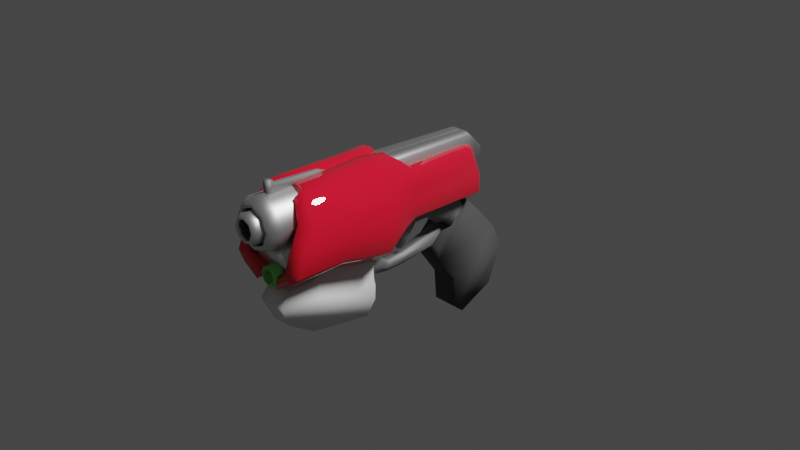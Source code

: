 # Source: dvagun3.blend  (saved by Blender 2.80.45; exported with 4.5.12 LTS)
import bpy
from mathutils import Matrix  # noqa: F401  (used for matrix-valued properties, if any)

bpy.ops.wm.read_factory_settings(use_empty=True)
scene = bpy.context.scene
scene.name = 'Scene'

# ---- collections
col_collection = bpy.data.collections.new('Collection'); scene.collection.children.link(col_collection)

# ---- materials (node trees are filled in below, after node groups)
mat_material = bpy.data.materials.new('Material')
mat_material.alpha_threshold = 0.0
mat_material.use_transparent_shadow = False
mat_material.roughness = 0.5
mat_material.line_color = (0.0, 0.0, 0.0, 1.0)
mat_handle = bpy.data.materials.new('handle')
mat_handle.use_transparent_shadow = False
mat_handle.roughness = 0.25
mat_barrel = bpy.data.materials.new('barrel')
mat_barrel.use_transparent_shadow = False
mat_barrel.roughness = 0.25
mat_shinymetal = bpy.data.materials.new('shinymetal')
mat_shinymetal.use_transparent_shadow = False
mat_shinymetal.roughness = 0.25
mat_shinymetal2 = bpy.data.materials.new('shinymetal2')
mat_shinymetal2.use_transparent_shadow = False
mat_shinymetal2.roughness = 0.25
mat_cyl_green = bpy.data.materials.new('cyl_green')
mat_cyl_green.use_transparent_shadow = False
mat_cyl_green.roughness = 0.25

# ---- material node trees
mat_material.use_nodes = True; mat_material.node_tree.nodes.clear()
_N = mat_material.node_tree.nodes; _L = mat_material.node_tree.links
n0 = _N.new('ShaderNodeOutputMaterial'); n0.name = 'Material Output'; n0.location = (300, 300)
n1 = _N.new('ShaderNodeBsdfPrincipled'); n1.name = 'Principled BSDF'; n1.location = (10, 300)
n1.distribution = 'GGX'
n1.subsurface_method = 'BURLEY'
n1.inputs[0].default_value = (0.8, 0.008456, 0.03114, 1.0)
n1.inputs[2].default_value = 0.0
n1.inputs[3].default_value = 1.45
n1.inputs[9].default_value = (1.0, 0.5, 0.1)
n1.inputs[13].default_value = 0.6857
n1.inputs[14].default_value = (0.959, 0.797, 0.8016, 1.0)
_L.new(n1.outputs[0], n0.inputs[0])
n0.is_active_output = True
mat_handle.use_nodes = True; mat_handle.node_tree.nodes.clear()
_N = mat_handle.node_tree.nodes; _L = mat_handle.node_tree.links
n0 = _N.new('ShaderNodeOutputMaterial'); n0.name = 'Material Output'; n0.location = (300, 300)
n1 = _N.new('ShaderNodeBsdfPrincipled'); n1.name = 'Principled BSDF'; n1.location = (-73, 342)
n1.distribution = 'GGX'
n1.subsurface_method = 'BURLEY'
n1.inputs[0].default_value = (0.06072, 0.06072, 0.06072, 1.0)
n1.inputs[2].default_value = 1.0
n1.inputs[3].default_value = 1.45
n1.inputs[13].default_value = 0.7158
_L.new(n1.outputs[0], n0.inputs[0])
n0.is_active_output = True
mat_barrel.use_nodes = True; mat_barrel.node_tree.nodes.clear()
_N = mat_barrel.node_tree.nodes; _L = mat_barrel.node_tree.links
n0 = _N.new('ShaderNodeOutputMaterial'); n0.name = 'Material Output'; n0.location = (300, 300)
n1 = _N.new('ShaderNodeBsdfAnisotropic'); n1.name = 'Glossy BSDF'; n1.location = (10, 300)
n1.distribution = 'GGX'
_L.new(n1.outputs[0], n0.inputs[0])
n0.is_active_output = True
mat_shinymetal.use_nodes = True; mat_shinymetal.node_tree.nodes.clear()
_N = mat_shinymetal.node_tree.nodes; _L = mat_shinymetal.node_tree.links
n0 = _N.new('ShaderNodeOutputMaterial'); n0.name = 'Material Output'; n0.location = (300, 300)
n1 = _N.new('ShaderNodeBsdfPrincipled'); n1.name = 'Principled BSDF'; n1.location = (10, 300)
n1.distribution = 'GGX'
n1.subsurface_method = 'BURLEY'
n1.inputs[0].default_value = (0.3757, 0.3757, 0.3757, 1.0)
n1.inputs[1].default_value = 1.0
n1.inputs[2].default_value = 0.7374
n1.inputs[3].default_value = 1.45
n1.inputs[13].default_value = 1.0
_L.new(n1.outputs[0], n0.inputs[0])
n0.is_active_output = True
mat_shinymetal2.use_nodes = True; mat_shinymetal2.node_tree.nodes.clear()
_N = mat_shinymetal2.node_tree.nodes; _L = mat_shinymetal2.node_tree.links
n0 = _N.new('ShaderNodeOutputMaterial'); n0.name = 'Material Output'; n0.location = (300, 300)
n1 = _N.new('ShaderNodeBsdfPrincipled'); n1.name = 'Principled BSDF'; n1.location = (10, 300)
n1.distribution = 'GGX'
n1.subsurface_method = 'BURLEY'
n1.inputs[1].default_value = 1.0
n1.inputs[2].default_value = 0.4524
n1.inputs[3].default_value = 1.45
n1.inputs[13].default_value = 1.0
_L.new(n1.outputs[0], n0.inputs[0])
n0.is_active_output = True
mat_cyl_green.use_nodes = True; mat_cyl_green.node_tree.nodes.clear()
_N = mat_cyl_green.node_tree.nodes; _L = mat_cyl_green.node_tree.links
n0 = _N.new('ShaderNodeOutputMaterial'); n0.name = 'Material Output'; n0.location = (300, 300)
n1 = _N.new('ShaderNodeBsdfPrincipled'); n1.name = 'Principled BSDF'; n1.location = (10, 300)
n1.distribution = 'GGX'
n1.subsurface_method = 'BURLEY'
n1.inputs[0].default_value = (0.249, 0.8, 0.1688, 1.0)
n1.inputs[1].default_value = 1.0
n1.inputs[3].default_value = 1.45
n1.inputs[13].default_value = 1.0
_L.new(n1.outputs[0], n0.inputs[0])
n0.is_active_output = True

# ---- world
world_world = bpy.data.worlds.new('World'); scene.world = world_world
world_world.use_nodes = True; world_world.node_tree.nodes.clear()
_N = world_world.node_tree.nodes; _L = world_world.node_tree.links
n0 = _N.new('ShaderNodeOutputWorld'); n0.name = 'World Output'; n0.location = (300, 300)
n1 = _N.new('ShaderNodeBackground'); n1.name = 'Background'; n1.location = (10, 300)
n1.inputs[0].default_value = (0.05088, 0.05088, 0.05088, 1.0)
_L.new(n1.outputs[0], n0.inputs[0])
n0.is_active_output = True
world_world.color = (0.05088, 0.05088, 0.05088)
world_world.use_sun_shadow = False
world_world.sun_shadow_jitter_overblur = 0.0

# ---- cameras
cam_camera = bpy.data.cameras.new('Camera')
cam_camera.clip_end = 100.0
cam_camera.ortho_scale = 7.314
cam_camera.show_background_images = True
cam_camera.dof.focus_distance = 0.0
cam_camera.dof.aperture_fstop = 128.0

# ---- lights
light_light = bpy.data.lights.new('Light', 'SUN')
light_light.transmission_factor = 0.0
light_light.cutoff_distance = 30.0
light_light.angle = 0.1993
light_light.energy = 3.26
light_light.shadow_buffer_clip_start = 1.001
light_light.shadow_soft_size = 0.1
light_light.shadow_cascade_max_distance = 1000.0

# ---- meshes
me_cube = bpy.data.meshes.new('Cube')
me_cube.from_pydata([(0.09938, 0.9211, 0.5927), (0.1751, 0.7311, 0.6511), (0.2603, 0.7649, 0.5822), (0.24, 0.8334, 0.0791), (0.1716, 0.971, 0.2081), (0.3201, 0.8334, 0.1502), (0.1978, -1.468, 0.7743), (0.3066, -1.377, 0.7674), (0.1794, -1.336, 0.8255), (0.4458, -1.638, 0.1013), (0.3458, -1.729, 0.1446), (0.3458, -1.678, 0.003519), (0.3063, -0.5467, 0.7689), (0.2974, -0.3038, 0.7788), (0.1952, -0.3038, 0.8365), (0.16, -0.5467, 0.8378), (0.3319, -0.3038, 0.03105), (0.4118, -0.3038, 0.1269), (0.47, -0.5467, -0.00847), (0.2994, -0.44, -0.1332), (0.09764, 1.021, 0.3826), (0.09849, 0.9719, 0.4861), (0.2592, 0.8323, 0.4408), (0.258, 0.8977, 0.3034), (0.3458, -1.633, 0.3776), (0.4458, -1.541, 0.3342), (0.4458, -1.46, 0.5296), (0.3458, -1.551, 0.573), (0.47, -0.5467, 0.264), (0.4118, -0.3038, 0.3554), (0.4118, -0.3038, 0.5471), (0.47, -0.5467, 0.4926), (0.24, -0.07682, 0.08694), (0.3201, -0.07682, 0.158), (0.24, -0.07682, 0.687), (0.3201, -0.07682, 0.616), (0.3201, -0.07682, 0.4696), (0.3201, -0.07682, 0.3274), (0.02374, 0.8442, 0.5461), (0.09348, 0.7165, 0.5802), (0.1595, 0.7357, 0.5346), (0.1637, 0.7933, 0.1335), (0.1002, 0.8881, 0.2168), (0.2257, 0.7904, 0.1793), (0.1439, -1.438, 0.6983), (0.2792, -1.348, 0.6713), (0.1369, -1.379, 0.7248), (0.3483, -1.595, 0.1291), (0.2702, -1.65, 0.1383), (0.2662, -1.637, 0.0673), (0.2741, -0.5463, 0.6616), (0.2755, -0.3166, 0.6902), (0.1572, -0.232, 0.7426), (0.1068, -0.5459, 0.7238), (0.2697, -0.3162, 0.1039), (0.3313, -0.3167, 0.1662), (0.2521, -0.483, 0.05796), (0.2108, -0.4398, -0.04403), (0.01856, 0.9422, 0.3457), (0.01942, 0.8929, 0.4492), (0.1518, 0.7884, 0.4207), (0.1507, 0.8538, 0.2834), (0.2676, -1.59, 0.3479), (0.3441, -1.503, 0.3181), (0.3441, -1.421, 0.5136), (0.2676, -1.509, 0.5434), (0.3442, -0.5467, 0.264), (0.3249, -0.3165, 0.3554), (0.3249, -0.3165, 0.5471), (0.3442, -0.5467, 0.4926), (0.1599, -0.0919, 0.1457), (0.219, -0.09411, 0.1895), (0.1599, -0.09174, 0.6282), (0.219, -0.09402, 0.5844), (0.2113, -0.09274, 0.4696), (0.2113, -0.09274, 0.3274), (0.04358, -1.336, 0.8358), (0.08676, -0.3038, 0.8464), (0.004717, -0.5467, 0.8496), (0.001157, -1.379, 0.7351), (0.04875, -0.232, 0.7525), (-0.0484, -0.5459, 0.7356), (0.1769, -0.9352, 0.8324), (0.3045, -0.9545, 0.7732), (0.3458, -1.098, 0.0008805), (0.4458, -1.079, 0.09981), (0.4458, -0.9941, 0.5334), (0.4458, -1.033, 0.3355), (0.1323, -0.9551, 0.7323), (0.2767, -0.9407, 0.6783), (0.3462, -1.058, 0.1352), (0.3397, -0.9758, 0.5258), (0.3397, -1.014, 0.3279), (0.04108, -0.9352, 0.8427), (-0.003463, -0.9551, 0.7426), (0.1523, -1.678, -0.1096), (0.1622, -0.5467, -0.2359), (0.1549, -1.595, 0.01603), (0.07276, -1.637, -0.04582), (0.1149, -0.5897, -0.04476), (0.07353, -0.5465, -0.1468), (0.1523, -1.098, -0.1122), (0.07381, -1.078, -0.041), (0.1527, -1.058, 0.02212), (0.0, -0.5532, -0.2657), (0.0, -0.5531, -0.2023), (0.0, -0.9451, -0.1778), (0.0, -0.9311, -0.1272)], [], [(86, 83, 7, 26), (85, 87, 25, 9), (36, 35, 13, 30), (33, 37, 29, 17), (0, 1, 2), (3, 4, 5), (6, 7, 8), (9, 10, 11), (12, 13, 14, 15), (16, 17, 18, 19), (20, 21, 22, 23), (24, 25, 26, 27), (28, 29, 30, 31), (23, 5, 4, 20), (24, 10, 9, 25), (82, 8, 7, 83), (32, 3, 5, 33), (34, 14, 13, 35), (84, 19, 18, 85), (28, 18, 17, 29), (2, 22, 21, 0), (6, 27, 26, 7), (12, 31, 30, 13), (36, 30, 29, 37), (86, 26, 25, 87), (22, 36, 37, 23), (1, 34, 35, 2), (16, 32, 33, 17), (5, 23, 37, 33), (22, 2, 35, 36), (91, 64, 45, 89), (90, 47, 63, 92), (74, 68, 51, 73), (71, 55, 67, 75), (38, 40, 39), (41, 43, 42), (44, 46, 45), (47, 49, 48), (50, 53, 52, 51), (54, 57, 56, 55), (58, 61, 60, 59), (62, 65, 64, 63), (66, 69, 68, 67), (61, 58, 42, 43), (62, 63, 47, 48), (88, 89, 45, 46), (70, 71, 43, 41), (72, 73, 51, 52), (84, 11, 95, 101), (66, 67, 55, 56), (40, 38, 59, 60), (44, 45, 64, 65), (50, 51, 68, 69), (74, 75, 67, 68), (91, 92, 63, 64), (60, 61, 75, 74), (39, 40, 73, 72), (54, 55, 71, 70), (43, 71, 75, 61), (60, 74, 73, 40), (1, 0, 38, 39), (4, 3, 41, 42), (6, 8, 46, 44), (11, 10, 48, 49), (88, 46, 79, 94), (16, 19, 57, 54), (21, 20, 58, 59), (24, 27, 65, 62), (20, 4, 42, 58), (10, 24, 62, 48), (15, 14, 77, 78), (3, 32, 70, 41), (14, 34, 72, 52), (56, 57, 100, 99), (0, 21, 59, 38), (27, 6, 44, 65), (32, 16, 54, 70), (34, 1, 39, 72), (78, 77, 80, 81), (93, 78, 81, 94), (46, 8, 76, 79), (52, 53, 81, 80), (82, 15, 78, 93), (14, 52, 80, 77), (8, 82, 93, 76), (76, 93, 94, 79), (19, 84, 101, 96), (53, 88, 94, 81), (69, 66, 92, 91), (11, 49, 98, 95), (53, 50, 89, 88), (56, 90, 92, 66), (69, 91, 89, 50), (31, 86, 87, 28), (11, 84, 85, 9), (15, 82, 83, 12), (18, 28, 87, 85), (31, 12, 83, 86), (102, 103, 99, 100), (101, 95, 98, 102), (102, 100, 105, 107), (98, 97, 103, 102), (49, 47, 97, 98), (90, 56, 99, 103), (57, 19, 96, 100), (47, 90, 103, 97), (104, 106, 107, 105), (101, 102, 107, 106), (100, 96, 104, 105), (96, 101, 106, 104)])
me_cube.polygons.foreach_set('use_smooth', [True] * 110)
_uv = me_cube.uv_layers.new(name='UVMap')
_uv.uv.foreach_set('vector', [0.2844, 0.6935, 0.3454, 0.6935, 0.3454, 0.7404, 0.2844, 0.7404, 0.1546, 0.6935, 0.2252, 0.6935, 0.2252, 0.7404, 0.1546, 0.7404, 0.2844, 0.6035, 0.3454, 0.6035, 0.3454, 0.6319, 0.2844, 0.6319, 0.1546, 0.6035, 0.2252, 0.6035, 0.2252, 0.6319, 0.1546, 0.6319, 0.8454, 0.722, 0.875, 0.722, 0.8454, 0.75, 0.597, 0.7596, 0.597, 0.75, 0.625, 0.7596, 0.5954, 0.278, 0.5954, 0.25, 0.625, 0.278, 0.1546, 0.7404, 0.1546, 0.75, 0.125, 0.7404, 0.3454, 0.6511, 0.3454, 0.6415, 0.375, 0.6415, 0.375, 0.6511, 0.597, 0.8819, 0.625, 0.8819, 0.625, 0.8915, 0.597, 0.8915, 0.7252, 0.722, 0.7548, 0.722, 0.7548, 0.75, 0.7252, 0.75, 0.4752, 0.278, 0.4752, 0.25, 0.5048, 0.25, 0.5048, 0.278, 0.2252, 0.6511, 0.2252, 0.6319, 0.2844, 0.6319, 0.2844, 0.6511, 0.2252, 0.5096, 0.1546, 0.5096, 0.1546, 0.5, 0.2252, 0.5, 0.4752, 0.278, 0.4046, 0.278, 0.4046, 0.25, 0.4752, 0.25, 0.403, 0.1935, 0.403, 0.2404, 0.375, 0.2404, 0.375, 0.1935, 0.597, 0.8535, 0.597, 0.7596, 0.625, 0.7596, 0.625, 0.8535, 0.403, 0.1035, 0.403, 0.1319, 0.375, 0.1319, 0.375, 0.1035, 0.597, 0.9435, 0.597, 0.9011, 0.625, 0.9011, 0.625, 0.9435, 0.2252, 0.6511, 0.1546, 0.6511, 0.1546, 0.6319, 0.2252, 0.6319, 0.3454, 0.5096, 0.2844, 0.5096, 0.2844, 0.5, 0.3454, 0.5, 0.5954, 0.278, 0.5344, 0.278, 0.5344, 0.25, 0.5954, 0.25, 0.3454, 0.6511, 0.2844, 0.6511, 0.2844, 0.6319, 0.3454, 0.6319, 0.2844, 0.6035, 0.2844, 0.6319, 0.2252, 0.6319, 0.2252, 0.6035, 0.2844, 0.6935, 0.2844, 0.7404, 0.2252, 0.7404, 0.2252, 0.6935, 0.2844, 0.5096, 0.2844, 0.6035, 0.2252, 0.6035, 0.2252, 0.5096, 0.403, 0.009611, 0.403, 0.1035, 0.375, 0.1035, 0.375, 0.009611, 0.597, 0.8819, 0.597, 0.8535, 0.625, 0.8535, 0.625, 0.8819, 0.1546, 0.5096, 0.2252, 0.5096, 0.2252, 0.6035, 0.1546, 0.6035, 0.2844, 0.5096, 0.3454, 0.5096, 0.3454, 0.6035, 0.2844, 0.6035, 0.2844, 0.6935, 0.2844, 0.7404, 0.3454, 0.7404, 0.3454, 0.6935, 0.1546, 0.6935, 0.1546, 0.7404, 0.2252, 0.7404, 0.2252, 0.6935, 0.2844, 0.6035, 0.2844, 0.6319, 0.3454, 0.6319, 0.3454, 0.6035, 0.1546, 0.6035, 0.1546, 0.6319, 0.2252, 0.6319, 0.2252, 0.6035, 0.8454, 0.722, 0.8454, 0.75, 0.875, 0.722, 0.597, 0.7596, 0.625, 0.7596, 0.597, 0.75, 0.5954, 0.278, 0.625, 0.278, 0.5954, 0.25, 0.1546, 0.7404, 0.125, 0.7404, 0.1546, 0.75, 0.3454, 0.6511, 0.375, 0.6511, 0.375, 0.6415, 0.3454, 0.6415, 0.597, 0.8819, 0.597, 0.8915, 0.625, 0.8915, 0.625, 0.8819, 0.7252, 0.722, 0.7252, 0.75, 0.7548, 0.75, 0.7548, 0.722, 0.4752, 0.278, 0.5048, 0.278, 0.5048, 0.25, 0.4752, 0.25, 0.2252, 0.6511, 0.2844, 0.6511, 0.2844, 0.6319, 0.2252, 0.6319, 0.2252, 0.5096, 0.2252, 0.5, 0.1546, 0.5, 0.1546, 0.5096, 0.4752, 0.278, 0.4752, 0.25, 0.4046, 0.25, 0.4046, 0.278, 0.403, 0.1935, 0.375, 0.1935, 0.375, 0.2404, 0.403, 0.2404, 0.597, 0.8535, 0.625, 0.8535, 0.625, 0.7596, 0.597, 0.7596, 0.403, 0.1035, 0.375, 0.1035, 0.375, 0.1319, 0.403, 0.1319, 0.597, 0.9435, 0.597, 0.9904, 0.597, 0.9904, 0.597, 0.9435, 0.2252, 0.6511, 0.2252, 0.6319, 0.1546, 0.6319, 0.1546, 0.6511, 0.3454, 0.5096, 0.3454, 0.5, 0.2844, 0.5, 0.2844, 0.5096, 0.5954, 0.278, 0.5954, 0.25, 0.5344, 0.25, 0.5344, 0.278, 0.3454, 0.6511, 0.3454, 0.6319, 0.2844, 0.6319, 0.2844, 0.6511, 0.2844, 0.6035, 0.2252, 0.6035, 0.2252, 0.6319, 0.2844, 0.6319, 0.2844, 0.6935, 0.2252, 0.6935, 0.2252, 0.7404, 0.2844, 0.7404, 0.2844, 0.5096, 0.2252, 0.5096, 0.2252, 0.6035, 0.2844, 0.6035, 0.403, 0.009611, 0.375, 0.009611, 0.375, 0.1035, 0.403, 0.1035, 0.597, 0.8819, 0.625, 0.8819, 0.625, 0.8535, 0.597, 0.8535, 0.1546, 0.5096, 0.1546, 0.6035, 0.2252, 0.6035, 0.2252, 0.5096, 0.2844, 0.5096, 0.2844, 0.6035, 0.3454, 0.6035, 0.3454, 0.5096, 0.875, 0.722, 0.8454, 0.722, 0.8454, 0.722, 0.875, 0.722, 0.597, 0.75, 0.597, 0.7596, 0.597, 0.7596, 0.597, 0.75, 0.5954, 0.278, 0.625, 0.278, 0.625, 0.278, 0.5954, 0.278, 0.125, 0.7404, 0.1546, 0.75, 0.1546, 0.75, 0.125, 0.7404, 0.403, 0.1935, 0.403, 0.2404, 0.403, 0.2404, 0.403, 0.1935, 0.597, 0.8819, 0.597, 0.8915, 0.597, 0.8915, 0.597, 0.8819, 0.7548, 0.722, 0.7252, 0.722, 0.7252, 0.722, 0.7548, 0.722, 0.4752, 0.278, 0.5048, 0.278, 0.5048, 0.278, 0.4752, 0.278, 0.2252, 0.5, 0.1546, 0.5, 0.1546, 0.5, 0.2252, 0.5, 0.4046, 0.278, 0.4752, 0.278, 0.4752, 0.278, 0.4046, 0.278, 0.375, 0.6511, 0.375, 0.6415, 0.375, 0.6415, 0.375, 0.6511, 0.597, 0.7596, 0.597, 0.8535, 0.597, 0.8535, 0.597, 0.7596, 0.403, 0.1319, 0.403, 0.1035, 0.403, 0.1035, 0.403, 0.1319, 0.625, 0.8915, 0.597, 0.8915, 0.597, 0.8915, 0.625, 0.8915, 0.3454, 0.5, 0.2844, 0.5, 0.2844, 0.5, 0.3454, 0.5, 0.5344, 0.278, 0.5954, 0.278, 0.5954, 0.278, 0.5344, 0.278, 0.597, 0.8535, 0.597, 0.8819, 0.597, 0.8819, 0.597, 0.8535, 0.403, 0.1035, 0.403, 0.009611, 0.403, 0.009611, 0.403, 0.1035, 0.375, 0.6511, 0.375, 0.6415, 0.375, 0.6415, 0.375, 0.6511, 0.403, 0.1935, 0.403, 0.1511, 0.403, 0.1511, 0.403, 0.1935, 0.625, 0.278, 0.625, 0.278, 0.625, 0.278, 0.625, 0.278, 0.375, 0.6415, 0.375, 0.6511, 0.375, 0.6511, 0.375, 0.6415, 0.403, 0.1935, 0.403, 0.1511, 0.403, 0.1511, 0.403, 0.1935, 0.403, 0.1319, 0.403, 0.1319, 0.403, 0.1319, 0.403, 0.1319, 0.403, 0.2404, 0.403, 0.1935, 0.403, 0.1935, 0.403, 0.2404, 0.403, 0.2404, 0.403, 0.1935, 0.403, 0.1935, 0.403, 0.2404, 0.597, 0.9011, 0.597, 0.9435, 0.597, 0.9435, 0.597, 0.9011, 0.403, 0.1511, 0.403, 0.1935, 0.403, 0.1935, 0.403, 0.1511, 0.2844, 0.6511, 0.2252, 0.6511, 0.2252, 0.6935, 0.2844, 0.6935, 0.125, 0.7404, 0.125, 0.7404, 0.125, 0.7404, 0.125, 0.7404, 0.403, 0.1511, 0.375, 0.1511, 0.375, 0.1935, 0.403, 0.1935, 0.1546, 0.6511, 0.1546, 0.6935, 0.2252, 0.6935, 0.2252, 0.6511, 0.2844, 0.6511, 0.2844, 0.6935, 0.3454, 0.6935, 0.3454, 0.6511, 0.2844, 0.6511, 0.2844, 0.6935, 0.2252, 0.6935, 0.2252, 0.6511, 0.597, 0.9904, 0.597, 0.9435, 0.625, 0.9435, 0.625, 0.9904, 0.403, 0.1511, 0.403, 0.1935, 0.375, 0.1935, 0.375, 0.1511, 0.1546, 0.6511, 0.2252, 0.6511, 0.2252, 0.6935, 0.1546, 0.6935, 0.2844, 0.6511, 0.3454, 0.6511, 0.3454, 0.6935, 0.2844, 0.6935, 0.597, 0.9435, 0.625, 0.9435, 0.625, 0.9011, 0.597, 0.9011, 0.597, 0.9435, 0.597, 0.9904, 0.597, 0.9904, 0.597, 0.9435, 0.597, 0.9435, 0.597, 0.9011, 0.597, 0.9011, 0.597, 0.9435, 0.597, 0.9904, 0.625, 0.9904, 0.625, 0.9435, 0.597, 0.9435, 0.125, 0.7404, 0.1546, 0.7404, 0.1546, 0.7404, 0.125, 0.7404, 0.1546, 0.6935, 0.1546, 0.6511, 0.1546, 0.6511, 0.1546, 0.6935, 0.597, 0.8915, 0.597, 0.8915, 0.597, 0.8915, 0.597, 0.8915, 0.1546, 0.7404, 0.1546, 0.6935, 0.1546, 0.6935, 0.1546, 0.7404, 0.597, 0.9011, 0.597, 0.9435, 0.597, 0.9435, 0.597, 0.9011, 0.597, 0.9435, 0.597, 0.9435, 0.597, 0.9435, 0.597, 0.9435, 0.597, 0.8915, 0.597, 0.8915, 0.597, 0.8915, 0.597, 0.8915, 0.597, 0.9011, 0.597, 0.9435, 0.597, 0.9435, 0.597, 0.9011])
me_cube.materials.append(mat_material)
me_cube.use_remesh_preserve_volume = False
me_cube.use_remesh_preserve_attributes = False
me_cube.use_mirror_vertex_groups = False
me_cube.update()
me_cube_001 = bpy.data.meshes.new('Cube.001')
me_cube_001.from_pydata([(-0.1601, 0.6815, -0.9083), (-0.1601, 0.4327, -0.5686), (-0.1601, 1.266, -0.4621), (-0.1601, 0.9856, -0.1477), (0.1601, 0.6815, -0.9083), (0.1601, 0.4327, -0.5686), (0.1601, 1.266, -0.4621), (0.1601, 0.9856, -0.1477), (-0.1562, 0.7095, -1.263), (-0.1562, 1.391, -0.74), (0.1562, 0.7095, -1.263), (0.1562, 1.391, -0.74), (-0.1562, 0.8051, -1.341), (-0.1562, 1.222, -1.145), (0.1562, 0.8051, -1.341), (0.1562, 1.222, -1.145), (-0.1601, 0.4115, -0.4243), (-0.1601, 0.824, 0.00633), (0.1601, 0.4115, -0.4243), (0.1601, 0.824, 0.00633)], [], [(0, 1, 3, 2), (2, 3, 7, 6), (6, 7, 5, 4), (4, 5, 1, 0), (0, 2, 9, 8), (3, 1, 16, 17), (9, 11, 15, 13), (6, 4, 10, 11), (4, 0, 8, 10), (2, 6, 11, 9), (13, 15, 14, 12), (11, 10, 14, 15), (8, 9, 13, 12), (10, 8, 12, 14), (19, 17, 16, 18), (1, 5, 18, 16), (7, 3, 17, 19), (5, 7, 19, 18)])
me_cube_001.polygons.foreach_set('use_smooth', [True] * 18)
_uv = me_cube_001.uv_layers.new(name='UVMap')
_uv.uv.foreach_set('vector', [0.375, 0.0, 0.625, 0.0, 0.625, 0.25, 0.375, 0.25, 0.375, 0.25, 0.625, 0.25, 0.625, 0.5, 0.375, 0.5, 0.375, 0.5, 0.625, 0.5, 0.625, 0.75, 0.375, 0.75, 0.375, 0.75, 0.625, 0.75, 0.625, 1.0, 0.375, 1.0, 0.375, 0.0, 0.375, 0.25, 0.375, 0.25, 0.375, 0.0, 0.625, 0.25, 0.625, 0.0, 0.625, 0.0, 0.625, 0.25, 0.375, 0.25, 0.375, 0.5, 0.375, 0.5, 0.375, 0.25, 0.375, 0.5, 0.375, 0.75, 0.375, 0.75, 0.375, 0.5, 0.375, 0.75, 0.375, 1.0, 0.375, 1.0, 0.375, 0.75, 0.375, 0.25, 0.375, 0.5, 0.375, 0.5, 0.375, 0.25, 0.125, 0.5, 0.375, 0.5, 0.375, 0.75, 0.125, 0.75, 0.375, 0.5, 0.375, 0.75, 0.375, 0.75, 0.375, 0.5, 0.375, 0.0, 0.375, 0.25, 0.375, 0.25, 0.375, 0.0, 0.375, 0.75, 0.375, 1.0, 0.375, 1.0, 0.375, 0.75, 0.625, 0.5, 0.875, 0.5, 0.875, 0.75, 0.625, 0.75, 0.625, 1.0, 0.625, 0.75, 0.625, 0.75, 0.625, 1.0, 0.625, 0.5, 0.625, 0.25, 0.625, 0.25, 0.625, 0.5, 0.625, 0.75, 0.625, 0.5, 0.625, 0.5, 0.625, 0.75])
me_cube_001.materials.append(mat_handle)
me_cube_001.use_remesh_preserve_volume = False
me_cube_001.use_remesh_preserve_attributes = False
me_cube_001.use_mirror_vertex_groups = False
me_cube_001.update()
me_cylinder = bpy.data.meshes.new('Cylinder')
me_cylinder.from_pydata([(-6.487e-09, 0.2015, -1.355), (-2.894e-09, 0.2023, 1.0), (0.09504, 0.1622, -1.355), (0.143, 0.143, 1.0), (0.1344, 0.06714, -1.355), (0.2023, -8.842e-09, 1.0), (0.09504, -0.0279, -1.355), (0.143, -0.143, 1.0), (-1.824e-08, -0.06727, -1.355), (-2.058e-08, -0.2023, 1.0), (-0.09504, -0.0279, -1.355), (-0.143, -0.143, 1.0), (-0.1344, 0.06714, -1.355), (-0.2023, 2.412e-09, 1.0), (-0.09504, 0.1622, -1.355), (-0.143, 0.143, 1.0), (0.0, 0.26, 0.894), (0.1838, 0.1838, 0.894), (0.26, -1.136e-08, 0.894), (0.1838, -0.1838, 0.894), (-2.273e-08, -0.26, 0.894), (-0.1838, -0.1838, 0.894), (-0.26, 3.1e-09, 0.894), (-0.1838, 0.1838, 0.894), (-8.925e-09, 0.157, -1.354), (-4.077e-09, 0.1711, 0.9992), (0.06356, 0.1307, -1.354), (0.121, 0.121, 0.9992), (0.08989, 0.06714, -1.354), (0.1711, 9.399e-09, 0.9992), (0.06356, 0.003581, -1.354), (0.121, -0.121, 0.9992), (-1.678e-08, -0.02275, -1.354), (-1.904e-08, -0.1711, 0.9992), (-0.06356, 0.003581, -1.354), (-0.121, -0.121, 0.9992), (-0.08989, 0.06714, -1.354), (-0.1711, 1.892e-08, 0.9992), (-0.06356, 0.1307, -1.354), (-0.121, 0.121, 0.9992), (-1.629e-09, 0.22, 0.8933), (0.1555, 0.1555, 0.8933), (0.22, 6.557e-09, 0.8933), (0.1555, -0.1555, 0.8933), (-2.086e-08, -0.22, 0.8933), (-0.1555, -0.1555, 0.8933), (-0.22, 1.879e-08, 0.8933), (-0.1555, 0.1555, 0.8933)], [], [(16, 17, 3, 1), (17, 18, 5, 3), (18, 19, 7, 5), (19, 20, 9, 7), (20, 21, 11, 9), (21, 22, 13, 11), (22, 23, 15, 13), (23, 16, 1, 15), (14, 0, 16, 23), (12, 14, 23, 22), (10, 12, 22, 21), (8, 10, 21, 20), (6, 8, 20, 19), (4, 6, 19, 18), (2, 4, 18, 17), (0, 2, 17, 16), (40, 25, 27, 41), (41, 27, 29, 42), (42, 29, 31, 43), (43, 31, 33, 44), (44, 33, 35, 45), (45, 35, 37, 46), (46, 37, 39, 47), (47, 39, 25, 40), (38, 47, 40, 24), (36, 46, 47, 38), (34, 45, 46, 36), (32, 44, 45, 34), (30, 43, 44, 32), (28, 42, 43, 30), (26, 41, 42, 28), (24, 40, 41, 26), (7, 9, 33, 31), (4, 2, 26, 28), (14, 12, 36, 38), (3, 5, 29, 27), (13, 15, 39, 37), (10, 8, 32, 34), (9, 11, 35, 33), (6, 4, 28, 30), (0, 14, 38, 24), (2, 0, 24, 26), (5, 7, 31, 29), (15, 1, 25, 39), (12, 10, 34, 36), (1, 3, 27, 25), (11, 13, 37, 35), (8, 6, 30, 32)])
me_cylinder.polygons.foreach_set('use_smooth', [True] * 48)
_uv = me_cylinder.uv_layers.new(name='UVMap')
_uv.uv.foreach_set('vector', [1.0, 0.947, 0.875, 0.947, 0.875, 1.0, 1.0, 1.0, 0.875, 0.947, 0.75, 0.947, 0.75, 1.0, 0.875, 1.0, 0.75, 0.947, 0.625, 0.947, 0.625, 1.0, 0.75, 1.0, 0.625, 0.947, 0.5, 0.947, 0.5, 1.0, 0.625, 1.0, 0.5, 0.947, 0.375, 0.947, 0.375, 1.0, 0.5, 1.0, 0.375, 0.947, 0.25, 0.947, 0.25, 1.0, 0.375, 1.0, 0.25, 0.947, 0.125, 0.947, 0.125, 1.0, 0.25, 1.0, 0.125, 0.947, 0.0, 0.947, 0.0, 1.0, 0.125, 1.0, 0.125, 0.0, 0.0, 0.0, 0.0, 0.947, 0.125, 0.947, 0.25, 0.0, 0.125, 0.0, 0.125, 0.947, 0.25, 0.947, 0.375, 0.0, 0.25, 0.0, 0.25, 0.947, 0.375, 0.947, 0.5, 0.0, 0.375, 0.0, 0.375, 0.947, 0.5, 0.947, 0.625, 0.0, 0.5, 0.0, 0.5, 0.947, 0.625, 0.947, 0.75, 0.0, 0.625, 0.0, 0.625, 0.947, 0.75, 0.947, 0.875, 0.0, 0.75, 0.0, 0.75, 0.947, 0.875, 0.947, 1.0, 0.0, 0.875, 0.0, 0.875, 0.947, 1.0, 0.947, 1.0, 0.947, 1.0, 1.0, 0.875, 1.0, 0.875, 0.947, 0.875, 0.947, 0.875, 1.0, 0.75, 1.0, 0.75, 0.947, 0.75, 0.947, 0.75, 1.0, 0.625, 1.0, 0.625, 0.947, 0.625, 0.947, 0.625, 1.0, 0.5, 1.0, 0.5, 0.947, 0.5, 0.947, 0.5, 1.0, 0.375, 1.0, 0.375, 0.947, 0.375, 0.947, 0.375, 1.0, 0.25, 1.0, 0.25, 0.947, 0.25, 0.947, 0.25, 1.0, 0.125, 1.0, 0.125, 0.947, 0.125, 0.947, 0.125, 1.0, 0.0, 1.0, 0.0, 0.947, 0.125, 0.0, 0.125, 0.947, 0.0, 0.947, 0.0, 0.0, 0.25, 0.0, 0.25, 0.947, 0.125, 0.947, 0.125, 0.0, 0.375, 0.0, 0.375, 0.947, 0.25, 0.947, 0.25, 0.0, 0.5, 0.0, 0.5, 0.947, 0.375, 0.947, 0.375, 0.0, 0.625, 0.0, 0.625, 0.947, 0.5, 0.947, 0.5, 0.0, 0.75, 0.0, 0.75, 0.947, 0.625, 0.947, 0.625, 0.0, 0.875, 0.0, 0.875, 0.947, 0.75, 0.947, 0.75, 0.0, 1.0, 0.0, 1.0, 0.947, 0.875, 0.947, 0.875, 0.0, 0.625, 1.0, 0.5, 1.0, 0.5, 1.0, 0.625, 1.0, 0.75, 0.0, 0.875, 0.0, 0.875, 0.0, 0.75, 0.0, 0.125, 0.0, 0.25, 0.0, 0.25, 0.0, 0.125, 0.0, 0.875, 1.0, 0.75, 1.0, 0.75, 1.0, 0.875, 1.0, 0.25, 1.0, 0.125, 1.0, 0.125, 1.0, 0.25, 1.0, 0.375, 0.0, 0.5, 0.0, 0.5, 0.0, 0.375, 0.0, 0.5, 1.0, 0.375, 1.0, 0.375, 1.0, 0.5, 1.0, 0.625, 0.0, 0.75, 0.0, 0.75, 0.0, 0.625, 0.0, 0.0, 0.0, 0.125, 0.0, 0.125, 0.0, 0.0, 0.0, 0.875, 0.0, 1.0, 0.0, 1.0, 0.0, 0.875, 0.0, 0.75, 1.0, 0.625, 1.0, 0.625, 1.0, 0.75, 1.0, 0.125, 1.0, 0.0, 1.0, 0.0, 1.0, 0.125, 1.0, 0.25, 0.0, 0.375, 0.0, 0.375, 0.0, 0.25, 0.0, 1.0, 1.0, 0.875, 1.0, 0.875, 1.0, 1.0, 1.0, 0.375, 1.0, 0.25, 1.0, 0.25, 1.0, 0.375, 1.0, 0.5, 0.0, 0.625, 0.0, 0.625, 0.0, 0.5, 0.0])
me_cylinder.materials.append(mat_barrel)
me_cylinder.use_remesh_preserve_volume = False
me_cylinder.use_remesh_preserve_attributes = False
me_cylinder.use_mirror_vertex_groups = False
me_cylinder.update()
me_cylinder_001 = bpy.data.meshes.new('Cylinder.001')
me_cylinder_001.from_pydata([(-2.667e-09, 0.2077, -0.04103), (-4.979e-09, 0.1616, 1.556), (0.1468, 0.1468, -0.04103), (0.1142, 0.1142, 1.556), (0.2077, 2.031e-08, -0.04103), (0.1616, 2.232e-08, 1.556), (0.1468, -0.1468, -0.04103), (0.1142, -0.1142, 1.556), (-2.082e-08, -0.2077, -0.04103), (-1.91e-08, -0.1616, 1.556), (-0.1468, -0.1468, -0.04103), (-0.1142, -0.1142, 1.556), (-0.2077, 3.186e-08, -0.04103), (-0.1616, 3.131e-08, 1.556), (-0.1468, 0.1468, -0.04103), (-0.1142, 0.1142, 1.556), (-2.667e-09, 0.2077, 1.472), (0.1468, 0.1468, 1.472), (0.2077, 2.031e-08, 1.472), (0.1468, -0.1468, 1.472), (-2.082e-08, -0.2077, 1.472), (-0.1468, -0.1468, 1.472), (-0.2077, 3.186e-08, 1.472), (-0.1468, 0.1468, 1.472), (-3.968e-09, 0.1757, -0.03981), (-5.923e-09, 0.1367, 1.556), (0.1242, 0.1242, -0.03981), (0.09665, 0.09665, 1.556), (0.1757, 2.451e-08, -0.03981), (0.1367, 3.689e-08, 1.556), (0.1242, -0.1242, -0.03981), (0.09665, -0.09665, 1.556), (-1.933e-08, -0.1757, -0.03981), (-1.787e-08, -0.1367, 1.556), (-0.1242, -0.1242, -0.03981), (-0.09665, -0.09665, 1.556), (-0.1757, 3.429e-08, -0.03981), (-0.1367, 4.45e-08, 1.556), (-0.1242, 0.1242, -0.03981), (-0.09665, 0.09665, 1.556), (-3.968e-09, 0.1757, 1.471), (0.1242, 0.1242, 1.471), (0.1757, 3.462e-08, 1.471), (0.1242, -0.1242, 1.471), (-1.933e-08, -0.1757, 1.471), (-0.1242, -0.1242, 1.471), (-0.1757, 4.439e-08, 1.471), (-0.1242, 0.1242, 1.471)], [], [(16, 17, 3, 1), (17, 18, 5, 3), (18, 19, 7, 5), (19, 20, 9, 7), (20, 21, 11, 9), (21, 22, 13, 11), (22, 23, 15, 13), (23, 16, 1, 15), (14, 0, 16, 23), (12, 14, 23, 22), (10, 12, 22, 21), (8, 10, 21, 20), (6, 8, 20, 19), (4, 6, 19, 18), (2, 4, 18, 17), (0, 2, 17, 16), (40, 25, 27, 41), (41, 27, 29, 42), (42, 29, 31, 43), (43, 31, 33, 44), (44, 33, 35, 45), (45, 35, 37, 46), (46, 37, 39, 47), (47, 39, 25, 40), (38, 47, 40, 24), (36, 46, 47, 38), (34, 45, 46, 36), (32, 44, 45, 34), (30, 43, 44, 32), (28, 42, 43, 30), (26, 41, 42, 28), (24, 40, 41, 26), (7, 9, 33, 31), (4, 2, 26, 28), (14, 12, 36, 38), (3, 5, 29, 27), (13, 15, 39, 37), (10, 8, 32, 34), (9, 11, 35, 33), (6, 4, 28, 30), (0, 14, 38, 24), (2, 0, 24, 26), (5, 7, 31, 29), (15, 1, 25, 39), (12, 10, 34, 36), (1, 3, 27, 25), (11, 13, 37, 35), (8, 6, 30, 32)])
me_cylinder_001.polygons.foreach_set('use_smooth', [True] * 48)
_uv = me_cylinder_001.uv_layers.new(name='UVMap')
_uv.uv.foreach_set('vector', [1.0, 0.947, 0.875, 0.947, 0.875, 1.0, 1.0, 1.0, 0.875, 0.947, 0.75, 0.947, 0.75, 1.0, 0.875, 1.0, 0.75, 0.947, 0.625, 0.947, 0.625, 1.0, 0.75, 1.0, 0.625, 0.947, 0.5, 0.947, 0.5, 1.0, 0.625, 1.0, 0.5, 0.947, 0.375, 0.947, 0.375, 1.0, 0.5, 1.0, 0.375, 0.947, 0.25, 0.947, 0.25, 1.0, 0.375, 1.0, 0.25, 0.947, 0.125, 0.947, 0.125, 1.0, 0.25, 1.0, 0.125, 0.947, 0.0, 0.947, 0.0, 1.0, 0.125, 1.0, 0.125, 0.0, 0.0, 0.0, 0.0, 0.947, 0.125, 0.947, 0.25, 0.0, 0.125, 0.0, 0.125, 0.947, 0.25, 0.947, 0.375, 0.0, 0.25, 0.0, 0.25, 0.947, 0.375, 0.947, 0.5, 0.0, 0.375, 0.0, 0.375, 0.947, 0.5, 0.947, 0.625, 0.0, 0.5, 0.0, 0.5, 0.947, 0.625, 0.947, 0.75, 0.0, 0.625, 0.0, 0.625, 0.947, 0.75, 0.947, 0.875, 0.0, 0.75, 0.0, 0.75, 0.947, 0.875, 0.947, 1.0, 0.0, 0.875, 0.0, 0.875, 0.947, 1.0, 0.947, 1.0, 0.947, 1.0, 1.0, 0.875, 1.0, 0.875, 0.947, 0.875, 0.947, 0.875, 1.0, 0.75, 1.0, 0.75, 0.947, 0.75, 0.947, 0.75, 1.0, 0.625, 1.0, 0.625, 0.947, 0.625, 0.947, 0.625, 1.0, 0.5, 1.0, 0.5, 0.947, 0.5, 0.947, 0.5, 1.0, 0.375, 1.0, 0.375, 0.947, 0.375, 0.947, 0.375, 1.0, 0.25, 1.0, 0.25, 0.947, 0.25, 0.947, 0.25, 1.0, 0.125, 1.0, 0.125, 0.947, 0.125, 0.947, 0.125, 1.0, 0.0, 1.0, 0.0, 0.947, 0.125, 0.0, 0.125, 0.947, 0.0, 0.947, 0.0, 0.0, 0.25, 0.0, 0.25, 0.947, 0.125, 0.947, 0.125, 0.0, 0.375, 0.0, 0.375, 0.947, 0.25, 0.947, 0.25, 0.0, 0.5, 0.0, 0.5, 0.947, 0.375, 0.947, 0.375, 0.0, 0.625, 0.0, 0.625, 0.947, 0.5, 0.947, 0.5, 0.0, 0.75, 0.0, 0.75, 0.947, 0.625, 0.947, 0.625, 0.0, 0.875, 0.0, 0.875, 0.947, 0.75, 0.947, 0.75, 0.0, 1.0, 0.0, 1.0, 0.947, 0.875, 0.947, 0.875, 0.0, 0.625, 1.0, 0.5, 1.0, 0.5, 1.0, 0.625, 1.0, 0.75, 0.0, 0.875, 0.0, 0.875, 0.0, 0.75, 0.0, 0.125, 0.0, 0.25, 0.0, 0.25, 0.0, 0.125, 0.0, 0.875, 1.0, 0.75, 1.0, 0.75, 1.0, 0.875, 1.0, 0.25, 1.0, 0.125, 1.0, 0.125, 1.0, 0.25, 1.0, 0.375, 0.0, 0.5, 0.0, 0.5, 0.0, 0.375, 0.0, 0.5, 1.0, 0.375, 1.0, 0.375, 1.0, 0.5, 1.0, 0.625, 0.0, 0.75, 0.0, 0.75, 0.0, 0.625, 0.0, 0.0, 0.0, 0.125, 0.0, 0.125, 0.0, 0.0, 0.0, 0.875, 0.0, 1.0, 0.0, 1.0, 0.0, 0.875, 0.0, 0.75, 1.0, 0.625, 1.0, 0.625, 1.0, 0.75, 1.0, 0.125, 1.0, 0.0, 1.0, 0.0, 1.0, 0.125, 1.0, 0.25, 0.0, 0.375, 0.0, 0.375, 0.0, 0.25, 0.0, 1.0, 1.0, 0.875, 1.0, 0.875, 1.0, 1.0, 1.0, 0.375, 1.0, 0.25, 1.0, 0.25, 1.0, 0.375, 1.0, 0.5, 0.0, 0.625, 0.0, 0.625, 0.0, 0.5, 0.0])
me_cylinder_001.materials.append(mat_barrel)
me_cylinder_001.use_remesh_preserve_volume = False
me_cylinder_001.use_remesh_preserve_attributes = False
me_cylinder_001.use_mirror_vertex_groups = False
me_cylinder_001.update()
me_cube_002 = bpy.data.meshes.new('Cube.002')
me_cube_002.from_pydata([(0.1573, -0.2515, 0.1414), (0.1573, -0.1978, -0.01254), (0.1573, 0.349, 0.1732), (0.1573, 0.271, -0.007983), (-0.1573, -0.2515, 0.1414), (-0.1573, -0.1978, -0.01254), (-0.1573, 0.349, 0.1732), (-0.1573, 0.271, -0.007983), (0.1195, -0.4982, 0.1093), (0.1195, -0.3144, -0.09223), (-0.1195, -0.4982, 0.1093), (-0.1195, -0.3144, -0.09223), (0.07197, -0.5082, -0.443), (0.07197, -0.3069, -0.3353), (-0.07197, -0.5082, -0.443), (-0.07197, -0.3069, -0.3353), (0.04583, -0.2201, -0.5005), (0.04583, -0.1777, -0.4058), (-0.04583, -0.2201, -0.5005), (-0.04583, -0.1777, -0.4058), (0.04583, 0.007703, -0.4948), (0.04583, 0.02207, -0.392), (-0.04583, 0.007703, -0.4948), (-0.04583, 0.02207, -0.392), (0.07197, 0.6113, -0.3933), (0.07197, 0.6106, -0.234), (-0.07197, 0.6113, -0.3933), (-0.07197, 0.6106, -0.234), (0.1573, 0.5188, 0.1095), (0.1573, 0.3807, -0.1136), (-0.1573, 0.5188, 0.1095), (-0.1573, 0.3807, -0.1136), (0.1573, 0.68, 0.07583), (0.1573, 0.5419, -0.1472), (-0.1573, 0.68, 0.07583), (-0.1573, 0.5419, -0.1472), (0.1573, 0.8454, -0.153), (0.1573, 0.7073, -0.376), (-0.1573, 0.8454, -0.153), (-0.1573, 0.7073, -0.376), (0.0885, 0.08637, 0.1022), (0.05205, 0.1741, -0.09621), (0.0885, -0.07231, 0.02381), (0.05205, 0.00224, -0.1386), (-0.0885, 0.08637, 0.1022), (-0.05205, 0.1741, -0.09621), (-0.0885, -0.07231, 0.02381), (-0.05205, 0.00224, -0.1386), (0.02394, 0.01207, -0.336), (0.02394, -0.03334, -0.3209), (-0.02394, 0.01207, -0.336), (-0.02394, -0.03334, -0.3209)], [], [(0, 1, 3, 2), (7, 6, 30, 31), (6, 7, 5, 4), (4, 5, 11, 10), (2, 6, 4, 0), (7, 3, 1, 5), (8, 10, 14, 12), (1, 0, 8, 9), (0, 4, 10, 8), (5, 1, 9, 11), (13, 12, 16, 17), (9, 8, 12, 13), (11, 9, 13, 15), (10, 11, 15, 14), (19, 17, 21, 23), (15, 13, 17, 19), (14, 15, 19, 18), (12, 14, 18, 16), (20, 22, 26, 24), (18, 19, 23, 22), (16, 18, 22, 20), (17, 16, 20, 21), (26, 27, 25, 24), (21, 20, 24, 25), (23, 21, 25, 27), (22, 23, 27, 26), (28, 29, 33, 32), (6, 2, 28, 30), (3, 7, 31, 29), (2, 3, 29, 28), (35, 34, 38, 39), (31, 30, 34, 35), (30, 28, 32, 34), (29, 31, 35, 33), (36, 37, 39, 38), (34, 32, 36, 38), (33, 35, 39, 37), (32, 33, 37, 36), (40, 41, 43, 42), (42, 43, 47, 46), (46, 47, 45, 44), (44, 45, 41, 40), (42, 46, 44, 40), (47, 43, 49, 51), (51, 49, 48, 50), (45, 47, 51, 50), (43, 41, 48, 49), (41, 45, 50, 48)])
me_cube_002.polygons.foreach_set('use_smooth', [True] * 48)
_uv = me_cube_002.uv_layers.new(name='UVMap')
_uv.uv.foreach_set('vector', [0.375, 0.0, 0.625, 0.0, 0.625, 0.25, 0.375, 0.25, 0.625, 0.5, 0.375, 0.5, 0.375, 0.5, 0.625, 0.5, 0.375, 0.5, 0.625, 0.5, 0.625, 0.75, 0.375, 0.75, 0.375, 0.75, 0.625, 0.75, 0.625, 0.75, 0.375, 0.75, 0.125, 0.5, 0.375, 0.5, 0.375, 0.75, 0.125, 0.75, 0.625, 0.5, 0.875, 0.5, 0.875, 0.75, 0.625, 0.75, 0.125, 0.75, 0.375, 0.75, 0.375, 0.75, 0.125, 0.75, 0.625, 0.0, 0.375, 0.0, 0.375, 0.0, 0.625, 0.0, 0.125, 0.75, 0.375, 0.75, 0.375, 0.75, 0.125, 0.75, 0.625, 0.75, 0.875, 0.75, 0.875, 0.75, 0.625, 0.75, 0.625, 0.0, 0.375, 0.0, 0.375, 0.0, 0.625, 0.0, 0.625, 0.0, 0.375, 0.0, 0.375, 0.0, 0.625, 0.0, 0.625, 0.75, 0.875, 0.75, 0.875, 0.75, 0.625, 0.75, 0.375, 0.75, 0.625, 0.75, 0.625, 0.75, 0.375, 0.75, 0.625, 0.75, 0.875, 0.75, 0.875, 0.75, 0.625, 0.75, 0.625, 0.75, 0.875, 0.75, 0.875, 0.75, 0.625, 0.75, 0.375, 0.75, 0.625, 0.75, 0.625, 0.75, 0.375, 0.75, 0.125, 0.75, 0.375, 0.75, 0.375, 0.75, 0.125, 0.75, 0.125, 0.75, 0.375, 0.75, 0.375, 0.75, 0.125, 0.75, 0.375, 0.75, 0.625, 0.75, 0.625, 0.75, 0.375, 0.75, 0.125, 0.75, 0.375, 0.75, 0.375, 0.75, 0.125, 0.75, 0.625, 0.0, 0.375, 0.0, 0.375, 0.0, 0.625, 0.0, 0.375, 0.75, 0.625, 0.75, 0.625, 1.0, 0.375, 1.0, 0.625, 0.0, 0.375, 0.0, 0.375, 0.0, 0.625, 0.0, 0.625, 0.75, 0.875, 0.75, 0.875, 0.75, 0.625, 0.75, 0.375, 0.75, 0.625, 0.75, 0.625, 0.75, 0.375, 0.75, 0.375, 0.25, 0.625, 0.25, 0.625, 0.25, 0.375, 0.25, 0.375, 0.5, 0.125, 0.5, 0.125, 0.5, 0.375, 0.5, 0.875, 0.5, 0.625, 0.5, 0.625, 0.5, 0.875, 0.5, 0.375, 0.25, 0.625, 0.25, 0.625, 0.25, 0.375, 0.25, 0.625, 0.5, 0.375, 0.5, 0.375, 0.5, 0.625, 0.5, 0.625, 0.5, 0.375, 0.5, 0.375, 0.5, 0.625, 0.5, 0.375, 0.5, 0.125, 0.5, 0.125, 0.5, 0.375, 0.5, 0.875, 0.5, 0.625, 0.5, 0.625, 0.5, 0.875, 0.5, 0.375, 0.25, 0.625, 0.25, 0.625, 0.5, 0.375, 0.5, 0.375, 0.5, 0.125, 0.5, 0.125, 0.5, 0.375, 0.5, 0.875, 0.5, 0.625, 0.5, 0.625, 0.5, 0.875, 0.5, 0.375, 0.25, 0.625, 0.25, 0.625, 0.25, 0.375, 0.25, 0.375, 0.0, 0.625, 0.0, 0.625, 0.25, 0.375, 0.25, 0.375, 0.25, 0.625, 0.25, 0.625, 0.5, 0.375, 0.5, 0.375, 0.5, 0.625, 0.5, 0.625, 0.75, 0.375, 0.75, 0.375, 0.75, 0.625, 0.75, 0.625, 1.0, 0.375, 1.0, 0.125, 0.5, 0.375, 0.5, 0.375, 0.75, 0.125, 0.75, 0.625, 0.5, 0.625, 0.25, 0.625, 0.25, 0.625, 0.5, 0.625, 0.5, 0.875, 0.5, 0.875, 0.75, 0.625, 0.75, 0.625, 0.75, 0.625, 0.5, 0.625, 0.5, 0.625, 0.75, 0.625, 0.25, 0.625, 0.0, 0.625, 0.0, 0.625, 0.25, 0.625, 1.0, 0.625, 0.75, 0.625, 0.75, 0.625, 1.0])
me_cube_002.materials.append(mat_shinymetal)
me_cube_002.use_remesh_preserve_volume = False
me_cube_002.use_remesh_preserve_attributes = False
me_cube_002.use_mirror_vertex_groups = False
me_cube_002.update()
me_cube_003 = bpy.data.meshes.new('Cube.003')
me_cube_003.from_pydata([(-0.2853, -9.004, 0.2751), (-0.2853, -9.004, 1.493), (-0.4397, 1.022, -0.8177), (-0.4397, 1.022, 1.832), (0.2853, -9.004, 0.2751), (0.2853, -9.004, 1.493), (0.4397, 1.022, -0.8177), (0.4397, 1.022, 1.832), (-0.4397, -0.01825, -0.8177), (-0.4397, -0.01825, 1.832), (0.4397, -0.01825, -0.8177), (0.4397, -0.01825, 1.832), (-0.4397, -0.4095, -0.1256), (0.4397, -0.4095, 1.83), (-0.4397, -0.4095, 1.83), (0.4397, -0.4095, -0.1256), (-0.2853, -10.66, 0.9972), (-0.2853, -10.34, 2.152), (0.2853, -10.66, 0.9972), (0.2853, -10.34, 2.152)], [], [(8, 9, 3, 2), (2, 3, 7, 6), (15, 13, 5, 4), (1, 0, 16, 17), (12, 15, 4, 0), (13, 14, 1, 5), (7, 3, 9, 11), (2, 6, 10, 8), (6, 7, 11, 10), (12, 14, 9, 8), (0, 1, 14, 12), (11, 9, 14, 13), (8, 10, 15, 12), (10, 11, 13, 15), (18, 19, 17, 16), (0, 4, 18, 16), (5, 1, 17, 19), (4, 5, 19, 18)])
me_cube_003.polygons.foreach_set('use_smooth', [True] * 18)
_uv = me_cube_003.uv_layers.new(name='UVMap')
_uv.uv.foreach_set('vector', [0.375, 0.1228, 0.625, 0.1228, 0.625, 0.25, 0.375, 0.25, 0.375, 0.25, 0.625, 0.25, 0.625, 0.5, 0.375, 0.5, 0.375, 0.6818, 0.625, 0.6818, 0.625, 0.75, 0.375, 0.75, 0.625, 0.0, 0.375, 0.0, 0.375, 0.0, 0.625, 0.0, 0.125, 0.6818, 0.375, 0.6818, 0.375, 0.75, 0.125, 0.75, 0.625, 0.6818, 0.875, 0.6818, 0.875, 0.75, 0.625, 0.75, 0.625, 0.5, 0.875, 0.5, 0.875, 0.6272, 0.625, 0.6272, 0.125, 0.5, 0.375, 0.5, 0.375, 0.6272, 0.125, 0.6272, 0.375, 0.5, 0.625, 0.5, 0.625, 0.6272, 0.375, 0.6272, 0.375, 0.0682, 0.625, 0.0682, 0.625, 0.1228, 0.375, 0.1228, 0.375, 0.0, 0.625, 0.0, 0.625, 0.0682, 0.375, 0.0682, 0.625, 0.6272, 0.875, 0.6272, 0.875, 0.6818, 0.625, 0.6818, 0.125, 0.6272, 0.375, 0.6272, 0.375, 0.6818, 0.125, 0.6818, 0.375, 0.6272, 0.625, 0.6272, 0.625, 0.6818, 0.375, 0.6818, 0.375, 0.75, 0.625, 0.75, 0.625, 1.0, 0.375, 1.0, 0.125, 0.75, 0.375, 0.75, 0.375, 0.75, 0.125, 0.75, 0.625, 0.75, 0.875, 0.75, 0.875, 0.75, 0.625, 0.75, 0.375, 0.75, 0.625, 0.75, 0.625, 0.75, 0.375, 0.75])
me_cube_003.materials.append(mat_shinymetal)
me_cube_003.use_remesh_preserve_volume = False
me_cube_003.use_remesh_preserve_attributes = False
me_cube_003.use_mirror_vertex_groups = False
me_cube_003.update()
me_cube_004 = bpy.data.meshes.new('Cube.004')
me_cube_004.from_pydata([(0.8415, -1.259, -1.056), (0.9769, -1.259, -0.966), (0.7002, -1.259, 0.8241), (0.9769, -1.259, 0.6546), (0.6297, 0.4495, -1.231), (0.7256, 0.554, -0.831), (0.7256, 0.4495, -1.141), (0.5297, 0.4495, 0.6669), (0.7256, 0.4495, 0.4958), (0.6297, 0.554, -0.8885), (0.5297, 0.554, 0.3425), (0.7256, 0.554, 0.2047), (0.7065, 0.7059, -0.7326), (0.5832, 0.7051, -0.7556), (0.5597, 0.722, -0.2967), (0.7065, 0.7211, -0.3196), (0.2568, -1.26, 0.8241), (0.2158, 0.4484, 0.6669), (0.2158, 0.5529, 0.3425), (0.4081, 0.6743, -0.37), (0.0, -1.257, 0.8146), (0.0, 0.4509, 0.6573), (0.0, 0.5524, 0.2535), (0.0, 0.6392, -0.1313)], [], [(6, 8, 3, 1), (6, 4, 9, 5), (8, 6, 5, 11), (7, 8, 11, 10), (0, 4, 6, 1), (7, 2, 3, 8), (11, 5, 12, 15), (5, 9, 13, 12), (10, 11, 15, 14), (14, 15, 12, 13), (7, 10, 18, 17), (2, 7, 17, 16), (19, 18, 10, 14), (13, 19, 14), (16, 17, 21, 20), (17, 18, 22, 21), (18, 19, 23, 22)])
me_cube_004.polygons.foreach_set('use_smooth', [True] * 17)
_uv = me_cube_004.uv_layers.new(name='UVMap')
_uv.uv.foreach_set('vector', [0.3875, 0.5125, 0.6125, 0.5125, 0.6125, 0.7375, 0.3875, 0.7375, 0.3875, 0.5125, 0.3625, 0.5125, 0.3625, 0.5125, 0.3875, 0.5125, 0.6125, 0.5125, 0.3875, 0.5125, 0.3875, 0.5125, 0.6125, 0.5125, 0.6375, 0.5125, 0.6125, 0.5125, 0.6125, 0.5125, 0.6375, 0.5125, 0.3625, 0.7375, 0.3625, 0.5125, 0.3875, 0.5125, 0.3875, 0.7375, 0.6375, 0.5125, 0.6375, 0.7375, 0.6125, 0.7375, 0.6125, 0.5125, 0.6125, 0.5125, 0.3875, 0.5125, 0.3875, 0.5125, 0.6125, 0.5125, 0.3875, 0.5125, 0.3625, 0.5125, 0.3625, 0.5125, 0.3875, 0.5125, 0.6375, 0.5125, 0.6125, 0.5125, 0.6125, 0.5125, 0.6375, 0.5125, 0.6375, 0.5125, 0.6125, 0.5125, 0.3875, 0.5125, 0.3625, 0.5125, 0.6375, 0.5125, 0.6375, 0.5125, 0.6375, 0.5125, 0.6375, 0.5125, 0.6375, 0.7375, 0.6375, 0.5125, 0.6375, 0.5125, 0.6375, 0.7375, 0.0, 0.0, 0.6375, 0.5125, 0.6375, 0.5125, 0.6375, 0.5125, 0.3625, 0.5125, 0.0, 0.0, 0.6375, 0.5125, 0.6375, 0.7375, 0.6375, 0.5125, 0.6375, 0.5125, 0.6375, 0.7375, 0.6375, 0.5125, 0.6375, 0.5125, 0.6375, 0.5125, 0.6375, 0.5125, 0.6375, 0.5125, 0.0, 0.0, 0.0, 0.0, 0.6375, 0.5125])
me_cube_004.materials.append(mat_shinymetal2)
me_cube_004.use_remesh_preserve_volume = False
me_cube_004.use_remesh_preserve_attributes = False
me_cube_004.use_mirror_vertex_groups = False
me_cube_004.update()
me_cube_005 = bpy.data.meshes.new('Cube.005')
me_cube_005.from_pydata([(-0.4938, -1.0, -1.0), (-0.3083, -0.5685, 0.05529), (-0.4938, 1.043, -1.009), (-0.3083, 0.6801, 0.05529), (0.4938, -1.0, -1.0), (0.3083, -0.5685, 0.05529), (0.4938, 1.043, -1.009), (0.3083, 0.6801, 0.05529), (-0.4799, -1.262, -1.332), (-0.5055, 1.196, -1.219), (0.4799, -1.262, -1.332), (0.5055, 1.196, -1.219), (-0.49, -1.911, -1.626), (-0.49, 1.392, -1.636), (0.49, -1.911, -1.626), (0.49, 1.392, -1.636), (-0.49, -2.026, -2.152), (-0.49, 1.277, -2.162), (0.49, -2.026, -2.152), (0.49, 1.277, -2.162), (-0.324, -1.483, -2.636), (-0.324, -0.4453, -2.767), (0.324, -1.483, -2.636), (0.324, -0.4453, -2.767)], [], [(0, 1, 3, 2), (2, 3, 7, 6), (6, 7, 5, 4), (4, 5, 1, 0), (6, 4, 10, 11), (7, 3, 1, 5), (11, 10, 14, 15), (4, 0, 8, 10), (2, 6, 11, 9), (0, 2, 9, 8), (12, 13, 17, 16), (8, 9, 13, 12), (10, 8, 12, 14), (9, 11, 15, 13), (18, 16, 20, 22), (14, 12, 16, 18), (13, 15, 19, 17), (15, 14, 18, 19), (21, 23, 22, 20), (17, 19, 23, 21), (19, 18, 22, 23), (16, 17, 21, 20)])
me_cube_005.polygons.foreach_set('use_smooth', [True] * 22)
_uv = me_cube_005.uv_layers.new(name='UVMap')
_uv.uv.foreach_set('vector', [0.375, 0.0, 0.625, 0.0, 0.625, 0.25, 0.375, 0.25, 0.375, 0.25, 0.625, 0.25, 0.625, 0.5, 0.375, 0.5, 0.375, 0.5, 0.625, 0.5, 0.625, 0.75, 0.375, 0.75, 0.375, 0.75, 0.625, 0.75, 0.625, 1.0, 0.375, 1.0, 0.375, 0.5, 0.375, 0.75, 0.375, 0.75, 0.375, 0.5, 0.625, 0.5, 0.875, 0.5, 0.875, 0.75, 0.625, 0.75, 0.375, 0.5, 0.375, 0.75, 0.375, 0.75, 0.375, 0.5, 0.375, 0.75, 0.375, 1.0, 0.375, 1.0, 0.375, 0.75, 0.375, 0.25, 0.375, 0.5, 0.375, 0.5, 0.375, 0.25, 0.375, 0.0, 0.375, 0.25, 0.375, 0.25, 0.375, 0.0, 0.375, 0.0, 0.375, 0.25, 0.375, 0.25, 0.375, 0.0, 0.375, 0.0, 0.375, 0.25, 0.375, 0.25, 0.375, 0.0, 0.375, 0.75, 0.375, 1.0, 0.375, 1.0, 0.375, 0.75, 0.375, 0.25, 0.375, 0.5, 0.375, 0.5, 0.375, 0.25, 0.375, 0.75, 0.375, 1.0, 0.375, 1.0, 0.375, 0.75, 0.375, 0.75, 0.375, 1.0, 0.375, 1.0, 0.375, 0.75, 0.375, 0.25, 0.375, 0.5, 0.375, 0.5, 0.375, 0.25, 0.375, 0.5, 0.375, 0.75, 0.375, 0.75, 0.375, 0.5, 0.125, 0.5, 0.375, 0.5, 0.375, 0.75, 0.125, 0.75, 0.375, 0.25, 0.375, 0.5, 0.375, 0.5, 0.375, 0.25, 0.375, 0.5, 0.375, 0.75, 0.375, 0.75, 0.375, 0.5, 0.375, 0.0, 0.375, 0.25, 0.375, 0.25, 0.375, 0.0])
me_cube_005.use_remesh_preserve_volume = False
me_cube_005.use_remesh_preserve_attributes = False
me_cube_005.use_mirror_vertex_groups = False
me_cube_005.update()
me_cube_006 = bpy.data.meshes.new('Cube.006')
me_cube_006.from_pydata([(-0.919, -0.8022, -0.5041), (-0.919, -0.8022, 1.088), (-0.919, 0.7897, -0.5041), (-0.919, 0.7897, 1.088), (0.919, -0.8022, -0.5041), (0.919, -0.8022, 1.088), (0.919, 0.7897, -0.5041), (0.919, 0.7897, 1.088)], [], [(0, 1, 3, 2), (2, 3, 7, 6), (6, 7, 5, 4), (4, 5, 1, 0), (2, 6, 4, 0), (7, 3, 1, 5)])
me_cube_006.polygons.foreach_set('use_smooth', [True] * 6)
_uv = me_cube_006.uv_layers.new(name='UVMap')
_uv.uv.foreach_set('vector', [0.375, 0.0, 0.625, 0.0, 0.625, 0.25, 0.375, 0.25, 0.375, 0.25, 0.625, 0.25, 0.625, 0.5, 0.375, 0.5, 0.375, 0.5, 0.625, 0.5, 0.625, 0.75, 0.375, 0.75, 0.375, 0.75, 0.625, 0.75, 0.625, 1.0, 0.375, 1.0, 0.125, 0.5, 0.375, 0.5, 0.375, 0.75, 0.125, 0.75, 0.625, 0.5, 0.875, 0.5, 0.875, 0.75, 0.625, 0.75])
me_cube_006.materials.append(mat_shinymetal2)
me_cube_006.use_remesh_preserve_volume = False
me_cube_006.use_remesh_preserve_attributes = False
me_cube_006.use_mirror_vertex_groups = False
me_cube_006.update()
me_cylinder_002 = bpy.data.meshes.new('Cylinder.002')
me_cylinder_002.from_pydata([(-1.956e-18, 0.1012, -0.4544), (-1.956e-18, 0.1012, 0.4456), (0.07778, 0.06897, -0.4544), (0.07778, 0.06897, 0.4456), (0.11, -0.008807, -0.4544), (0.11, -0.008807, 0.4456), (0.07778, -0.08659, -0.4544), (0.07778, -0.08659, 0.4456), (-9.617e-09, -0.1188, -0.4544), (-9.617e-09, -0.1188, 0.4456), (-0.07778, -0.08659, -0.4544), (-0.07778, -0.08659, 0.4456), (-0.11, -0.008807, -0.4544), (-0.11, -0.008807, 0.4456), (-0.07778, 0.06897, -0.4544), (-0.07778, 0.06897, 0.4456), (-1.561e-09, 0.07047, -0.462), (-1.561e-09, 0.07047, 0.4532), (0.05606, 0.04725, -0.462), (0.05606, 0.04725, 0.4532), (0.07928, -0.008807, -0.462), (0.07928, -0.008807, 0.4532), (0.05606, -0.06487, -0.462), (0.05606, -0.06487, 0.4532), (-8.491e-09, -0.08809, -0.462), (-8.491e-09, -0.08809, 0.4532), (-0.05606, -0.06487, -0.462), (-0.05606, -0.06487, 0.4532), (-0.07928, -0.008807, -0.462), (-0.07928, -0.008807, 0.4532), (-0.05606, 0.04725, -0.462), (-0.05606, 0.04725, 0.4532)], [], [(0, 2, 3, 1), (2, 4, 5, 3), (4, 6, 7, 5), (6, 8, 9, 7), (8, 10, 11, 9), (10, 12, 13, 11), (12, 14, 15, 13), (14, 0, 1, 15), (16, 17, 19, 18), (18, 19, 21, 20), (20, 21, 23, 22), (22, 23, 25, 24), (24, 25, 27, 26), (26, 27, 29, 28), (28, 29, 31, 30), (30, 31, 17, 16), (9, 11, 27, 25), (6, 4, 20, 22), (0, 14, 30, 16), (2, 0, 16, 18), (5, 7, 23, 21), (15, 1, 17, 31), (12, 10, 26, 28), (1, 3, 19, 17), (11, 13, 29, 27), (8, 6, 22, 24), (7, 9, 25, 23), (4, 2, 18, 20), (14, 12, 28, 30), (3, 5, 21, 19), (13, 15, 31, 29), (10, 8, 24, 26)])
me_cylinder_002.polygons.foreach_set('use_smooth', [True] * 32)
_uv = me_cylinder_002.uv_layers.new(name='UVMap')
_uv.uv.foreach_set('vector', [1.0, 0.0, 0.875, 0.0, 0.875, 1.0, 1.0, 1.0, 0.875, 0.0, 0.75, 0.0, 0.75, 1.0, 0.875, 1.0, 0.75, 0.0, 0.625, 0.0, 0.625, 1.0, 0.75, 1.0, 0.625, 0.0, 0.5, 0.0, 0.5, 1.0, 0.625, 1.0, 0.5, 0.0, 0.375, 0.0, 0.375, 1.0, 0.5, 1.0, 0.375, 0.0, 0.25, 0.0, 0.25, 1.0, 0.375, 1.0, 0.25, 0.0, 0.125, 0.0, 0.125, 1.0, 0.25, 1.0, 0.125, 0.0, 0.0, 0.0, 0.0, 1.0, 0.125, 1.0, 1.0, 0.0, 1.0, 1.0, 0.875, 1.0, 0.875, 0.0, 0.875, 0.0, 0.875, 1.0, 0.75, 1.0, 0.75, 0.0, 0.75, 0.0, 0.75, 1.0, 0.625, 1.0, 0.625, 0.0, 0.625, 0.0, 0.625, 1.0, 0.5, 1.0, 0.5, 0.0, 0.5, 0.0, 0.5, 1.0, 0.375, 1.0, 0.375, 0.0, 0.375, 0.0, 0.375, 1.0, 0.25, 1.0, 0.25, 0.0, 0.25, 0.0, 0.25, 1.0, 0.125, 1.0, 0.125, 0.0, 0.125, 0.0, 0.125, 1.0, 0.0, 1.0, 0.0, 0.0, 0.5, 1.0, 0.375, 1.0, 0.375, 1.0, 0.5, 1.0, 0.625, 0.0, 0.75, 0.0, 0.75, 0.0, 0.625, 0.0, 0.0, 0.0, 0.125, 0.0, 0.125, 0.0, 0.0, 0.0, 0.875, 0.0, 1.0, 0.0, 1.0, 0.0, 0.875, 0.0, 0.75, 1.0, 0.625, 1.0, 0.625, 1.0, 0.75, 1.0, 0.125, 1.0, 0.0, 1.0, 0.0, 1.0, 0.125, 1.0, 0.25, 0.0, 0.375, 0.0, 0.375, 0.0, 0.25, 0.0, 1.0, 1.0, 0.875, 1.0, 0.875, 1.0, 1.0, 1.0, 0.375, 1.0, 0.25, 1.0, 0.25, 1.0, 0.375, 1.0, 0.5, 0.0, 0.625, 0.0, 0.625, 0.0, 0.5, 0.0, 0.625, 1.0, 0.5, 1.0, 0.5, 1.0, 0.625, 1.0, 0.75, 0.0, 0.875, 0.0, 0.875, 0.0, 0.75, 0.0, 0.125, 0.0, 0.25, 0.0, 0.25, 0.0, 0.125, 0.0, 0.875, 1.0, 0.75, 1.0, 0.75, 1.0, 0.875, 1.0, 0.25, 1.0, 0.125, 1.0, 0.125, 1.0, 0.25, 1.0, 0.375, 0.0, 0.5, 0.0, 0.5, 0.0, 0.375, 0.0])
me_cylinder_002.materials.append(mat_cyl_green)
me_cylinder_002.use_remesh_preserve_volume = False
me_cylinder_002.use_remesh_preserve_attributes = False
me_cylinder_002.use_mirror_vertex_groups = False
me_cylinder_002.update()

# ---- objects
ob_main = bpy.data.objects.new('main', me_cube)
ob_light = bpy.data.objects.new('Light', light_light)
ob_camera = bpy.data.objects.new('Camera', cam_camera)
ob_empty = bpy.data.objects.new('Empty', None)
ob_handle = bpy.data.objects.new('handle', me_cube_001)
ob_barrel1 = bpy.data.objects.new('barrel1', me_cylinder)
ob_barrel2 = bpy.data.objects.new('barrel2', me_cylinder_001)
ob_trigger = bpy.data.objects.new('trigger', me_cube_002)
ob_aim = bpy.data.objects.new('aim', me_cube_003)
ob_reload = bpy.data.objects.new('reload', me_cube_004)
ob_cube_005 = bpy.data.objects.new('Cube.005', me_cube_005)
ob_cube_006 = bpy.data.objects.new('Cube.006', me_cube_006)
ob_nightlight = bpy.data.objects.new('nightlight', me_cylinder_002)

# ---- transforms, parenting, visibility, modifiers, constraints
ob_main.location = (0.0, 0.0, 0.0)
ob_main.lock_rotations_4d = False
ob_main.empty_display_type = 'ARROWS'
ob_main.lineart.crease_threshold = 0.0
_m = ob_main.modifiers.new('Mirror', 'MIRROR')
_m.use_clip = True
ob_light.location = (4.076, 1.005, 5.904)
ob_light.rotation_euler = (0.6503, 0.05522, 1.866)
ob_light.lock_rotations_4d = False
ob_light.empty_display_type = 'ARROWS'
ob_light.color = (0.0, 0.0, 0.0, 0.0)
ob_light.lineart.crease_threshold = 0.0
ob_camera.location = (7.359, -6.926, 4.958)
ob_camera.rotation_euler = (1.109, 0.0, 0.8149)
ob_camera.lock_rotations_4d = False
ob_camera.empty_display_type = 'ARROWS'
ob_camera.color = (0.0, 0.0, 0.0, 0.0)
ob_camera.display_type = 'WIRE'
ob_camera.lineart.crease_threshold = 0.0
ob_empty.location = (6.544e-18, -0.9529, 0.02947)
ob_empty.rotation_euler = (1.571, -0.0, 1.571)
ob_empty.scale = (1.641, 1.641, 1.641)
ob_empty.empty_display_type = 'IMAGE'
ob_empty.empty_display_size = 5.0
ob_empty.empty_image_depth = 'BACK'
ob_empty.show_empty_image_perspective = False
ob_empty.empty_image_side = 'FRONT'
ob_empty.color = (1.0, 1.0, 1.0, 0.8276)
ob_empty.lineart.crease_threshold = 0.0
ob_handle.location = (0.0, 0.0, 0.0)
ob_handle.lineart.crease_threshold = 0.0
ob_barrel1.location = (0.0, -0.6785, 0.5214)
ob_barrel1.rotation_euler = (1.571, 0.0, 0.0)
ob_barrel1.scale = (1.122, 1.122, 1.122)
ob_barrel1.lineart.crease_threshold = 0.0
ob_barrel2.location = (0.0, -0.6785, 0.5214)
ob_barrel2.rotation_euler = (1.571, 0.0, 0.0)
ob_barrel2.scale = (0.7825, 0.7825, 0.7825)
ob_barrel2.lineart.crease_threshold = 0.0
ob_trigger.location = (0.0, 0.0, 0.0)
ob_trigger.lineart.crease_threshold = 0.0
ob_aim.location = (1.944e-16, -1.576, 0.8755)
ob_aim.scale = (-0.05976, -0.05976, -0.05976)
ob_aim.lineart.crease_threshold = 0.0
ob_reload.location = (1.348e-16, 0.5404, 0.607)
ob_reload.scale = (0.1761, 0.7019, 0.2084)
ob_reload.lineart.crease_threshold = 0.0
_m = ob_reload.modifiers.new('Mirror', 'MIRROR')
_m.use_clip = True
ob_cube_005.location = (1.076e-17, -0.6726, 0.04844)
ob_cube_005.rotation_euler = (-0.4446, -9.551e-17, 2.159e-17)
ob_cube_005.scale = (0.3197, 0.3522, 0.3522)
ob_cube_005.lineart.crease_threshold = 0.0
ob_cube_006.location = (1.858e-17, -1.409, 0.1)
ob_cube_006.rotation_euler = (0.3457, 7.523e-17, 1.313e-17)
ob_cube_006.scale = (0.2651, 0.2101, 0.2101)
ob_cube_006.lineart.crease_threshold = 0.0
ob_nightlight.location = (0.0, -1.21, -0.03)
ob_nightlight.rotation_euler = (1.571, 0.0, 0.0)
ob_nightlight.lineart.crease_threshold = 0.0

# ---- collection membership
col_collection.objects.link(ob_main)
col_collection.objects.link(ob_light)
col_collection.objects.link(ob_camera)
col_collection.objects.link(ob_empty)
col_collection.objects.link(ob_handle)
col_collection.objects.link(ob_barrel1)
col_collection.objects.link(ob_barrel2)
col_collection.objects.link(ob_trigger)
col_collection.objects.link(ob_aim)
col_collection.objects.link(ob_reload)
col_collection.objects.link(ob_cube_005)
col_collection.objects.link(ob_cube_006)
col_collection.objects.link(ob_nightlight)

# ---- scene / render settings (as saved in the file)
scene.camera = ob_camera
scene.frame_start = 1; scene.frame_end = 250; scene.frame_set(1)
scene.render.engine = 'BLENDER_EEVEE_NEXT'
scene.cycles.use_denoising = False
scene.cycles.samples = 128
scene.cycles.sampling_pattern = 'TABULATED_SOBOL'
scene.cycles.use_adaptive_sampling = False
scene.cycles.use_light_tree = False
scene.eevee.use_gtao = True
scene.view_settings.view_transform = 'Filmic'
bpy.context.view_layer.update()
